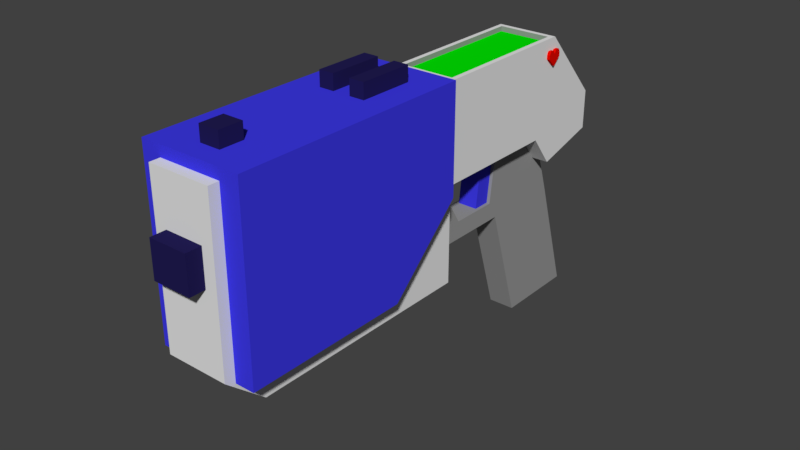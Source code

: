 # Source: gun.blend  (saved by Blender 2.77.0; exported with 4.5.12 LTS)
import bpy
from mathutils import Matrix  # noqa: F401  (used for matrix-valued properties, if any)

bpy.ops.wm.read_factory_settings(use_empty=True)
scene = bpy.context.scene
scene.name = 'Scene'

# ---- collections
col_collection_1 = bpy.data.collections.new('Collection 1'); scene.collection.children.link(col_collection_1)

# ---- materials (node trees are filled in below, after node groups)
mat_metal_001 = bpy.data.materials.new('Metal.001')
mat_metal_001.alpha_threshold = 0.0
mat_metal_001.use_transparent_shadow = False
mat_metal_001.diffuse_color = (0.04724, 0.04142, 0.8, 1.0)
mat_metal_001.roughness = 0.5
mat_metal_001.line_color = (0.0, 0.0, 0.0, 1.0)
mat_material = bpy.data.materials.new('Material')
mat_material.alpha_threshold = 0.0
mat_material.use_transparent_shadow = False
mat_material.roughness = 0.5
mat_material_002 = bpy.data.materials.new('Material.002')
mat_material_002.alpha_threshold = 0.0
mat_material_002.use_transparent_shadow = False
mat_material_002.diffuse_color = (0.3108, 0.3108, 0.3108, 1.0)
mat_material_002.roughness = 0.5
mat_material_001 = bpy.data.materials.new('Material.001')
mat_material_001.alpha_threshold = 0.0
mat_material_001.use_transparent_shadow = False
mat_material_001.diffuse_color = (0.01572, 0.01196, 0.08353, 1.0)
mat_material_001.roughness = 0.5
mat_material_004 = bpy.data.materials.new('Material.004')
mat_material_004.alpha_threshold = 0.0
mat_material_004.use_transparent_shadow = False
mat_material_004.diffuse_color = (0.8, 0.002806, 0.0, 1.0)
mat_material_004.roughness = 0.5
mat_material_003 = bpy.data.materials.new('Material.003')
mat_material_003.alpha_threshold = 0.0
mat_material_003.use_transparent_shadow = False
mat_material_003.diffuse_color = (0.0, 0.8, 0.0005016, 1.0)
mat_material_003.roughness = 0.5

# ---- material node trees

# ---- world
world_world = bpy.data.worlds.new('World'); scene.world = world_world
world_world.color = (0.05088, 0.05088, 0.05088)
world_world.use_sun_shadow = False
world_world.sun_shadow_jitter_overblur = 0.0
world_world.cycles.sampling_method = 'MANUAL'

# ---- meshes
me_cube_006 = bpy.data.meshes.new('Cube.006')
me_cube_006.from_pydata([(0.1778, -0.299, 0.2036), (0.1778, -0.299, 0.7863), (0.1778, 0.3278, 0.2036), (0.1778, 0.3278, 0.7863), (-1.243e-16, -0.299, 0.2036), (-1.243e-16, -0.299, 0.7863), (-1.243e-16, 0.3278, 0.2036), (-1.243e-16, 0.3278, 0.7863), (-1.243e-16, -0.04775, -0.06091), (0.1778, -0.04775, -0.06091), (0.1778, 0.3278, -0.06091), (-1.243e-16, 0.3278, -0.06091), (-1.243e-16, 0.2831, 0.7155), (-1.243e-16, 0.3806, 0.7155), (-1.243e-16, 0.2831, 0.6328), (-1.243e-16, 0.3806, 0.6328), (0.03583, 0.2831, 0.7155), (0.03583, 0.3806, 0.7155), (0.03583, 0.2831, 0.6328), (0.03583, 0.3806, 0.6328), (0.03053, 0.2831, 0.2316), (0.03053, 0.3806, 0.2316), (0.03053, 0.2831, 0.04026), (0.03053, 0.3806, 0.04026), (0.08269, 0.2831, 0.2316), (0.08269, 0.3806, 0.2316), (0.08269, 0.2831, 0.04026), (0.08269, 0.3806, 0.04026)], [], [(4, 0, 1, 5), (6, 7, 3, 2), (6, 2, 10, 11), (0, 2, 3, 1), (1, 3, 7, 5), (8, 11, 10, 9), (2, 0, 9, 10), (0, 4, 8, 9), (15, 19, 18, 14), (19, 17, 16, 18), (17, 13, 12, 16), (12, 14, 18, 16), (17, 19, 15, 13), (23, 27, 26, 22), (27, 25, 24, 26), (25, 21, 20, 24), (20, 22, 26, 24), (25, 27, 23, 21), (20, 21, 23, 22)])
me_cube_006.polygons.foreach_set('material_index', [0, 0, 0, 0, 0, 0, 0, 0, 3, 3, 3, 3, 3, 3, 3, 3, 3, 3, 3])
me_cube_006.materials.append(mat_metal_001)
me_cube_006.materials.append(mat_material)
me_cube_006.materials.append(mat_material_002)
me_cube_006.materials.append(mat_material_001)
me_cube_006.use_remesh_preserve_volume = False
me_cube_006.use_remesh_preserve_attributes = False
me_cube_006.use_mirror_vertex_groups = False
me_cube_006.update()
me_cube_003 = bpy.data.meshes.new('Cube.003')
me_cube_003.from_pydata([(0.0, -0.06423, 0.008995), (0.0, 0.06205, 0.008995), (0.0, -0.06423, -0.05475), (0.0, 0.06205, -0.05475), (0.06746, -0.06423, 0.008995), (0.06746, 0.06205, 0.008995), (0.06746, -0.06423, -0.05475), (0.06746, 0.06205, -0.05475)], [], [(3, 7, 6, 2), (7, 5, 4, 6), (5, 1, 0, 4), (0, 2, 6, 4), (5, 7, 3, 1)])
me_cube_003.materials.append(mat_material_001)
me_cube_003.use_remesh_preserve_volume = False
me_cube_003.use_remesh_preserve_attributes = False
me_cube_003.use_mirror_vertex_groups = False
me_cube_003.update()
me_cube_005 = bpy.data.meshes.new('Cube.005')
me_cube_005.from_pydata([(-0.00616, -0.02697, -0.0008369), (-0.00616, 0.0009185, -0.03034), (-0.00616, 0.0005775, -0.0008369), (-0.00616, 0.01531, -0.03017), (-0.00616, 0.01496, -0.0008369), (-0.00616, 0.02783, -0.02452), (-0.00616, 0.02764, -0.007995), (0.00616, -0.02697, -0.0008369), (0.00616, 0.0009184, -0.03034), (0.00616, 0.0005775, -0.0008369), (0.00616, 0.01496, -0.0008369), (0.00616, 0.01531, -0.03017), (0.00616, 0.02764, -0.007995), (0.00616, 0.02783, -0.02452), (-0.00616, 0.0009185, 0.02866), (-0.00616, 0.01531, 0.0285), (-0.00616, 0.02783, 0.02285), (-0.00616, 0.02764, 0.006321), (0.00616, 0.0009184, 0.02866), (0.00616, 0.01531, 0.0285), (0.00616, 0.02764, 0.006321), (0.00616, 0.02783, 0.02285)], [], [(1, 0, 2), (2, 4, 3, 1), (4, 6, 5, 3), (8, 9, 7), (9, 8, 11, 10), (10, 11, 13, 12), (3, 5, 13, 11), (5, 6, 12, 13), (0, 1, 8, 7), (6, 4, 10, 12), (1, 3, 11, 8), (14, 2, 0), (2, 14, 15, 4), (4, 15, 16, 17), (18, 7, 9), (9, 10, 19, 18), (10, 20, 21, 19), (15, 19, 21, 16), (16, 21, 20, 17), (0, 7, 18, 14), (17, 20, 10, 4), (14, 18, 19, 15)])
me_cube_005.materials.append(mat_material_004)
me_cube_005.use_remesh_preserve_volume = False
me_cube_005.use_remesh_preserve_attributes = False
me_cube_005.use_mirror_vertex_groups = False
me_cube_005.update()
me_cube_001 = bpy.data.meshes.new('Cube.001')
me_cube_001.from_pydata([(0.09479, 0.04958, 0.0009115), (0.09479, 0.001211, 0.0009115), (0.09479, 0.04958, 0.5218), (0.09479, 0.001211, 0.5218), (0.0, 0.04958, 0.0009115), (0.0, 0.001211, 0.0009115), (0.0, 0.04958, 0.5218), (0.0, 0.001211, 0.5218)], [], [(0, 2, 3, 1), (4, 0, 1, 5), (2, 0, 4, 6), (7, 5, 1, 3), (2, 6, 7, 3)])
me_cube_001.materials.append(mat_material_003)
me_cube_001.use_remesh_preserve_volume = False
me_cube_001.use_remesh_preserve_attributes = False
me_cube_001.use_mirror_vertex_groups = False
me_cube_001.update()
me_cube = bpy.data.meshes.new('Cube')
me_cube.from_pydata([(-1.054e-16, -0.4015, 0.6835), (-1.054e-16, 0.2904, 0.6835), (-1.243e-16, -0.1631, -0.6934), (-1.243e-16, 0.2904, -0.6934), (0.1096, -0.4015, 0.6835), (0.1096, 0.2904, 0.6835), (0.1096, -0.1631, -0.6934), (0.1096, 0.2904, -0.6934), (-1.321e-16, -0.2813, 0.8235), (-1.054e-16, 0.2904, 0.8235), (0.1096, 0.2904, 0.8235), (0.1096, -0.2813, 0.8235), (-1.243e-16, 0.03717, -0.921), (-1.243e-16, -0.1037, -0.921), (0.1096, 0.03717, -0.921), (0.1096, -0.1037, -0.921), (-1.243e-16, 0.2904, -0.1357), (-1.243e-16, -0.4015, -0.1357), (0.1096, 0.2904, -0.1357), (0.1096, -0.4015, -0.1357), (-1.054e-16, -0.05555, 0.6835), (0.1096, -0.05555, -0.6118), (0.1096, -0.05555, 0.6835), (-1.188e-16, 0.004545, 0.8235), (0.1096, 0.004545, 0.8235), (-1.243e-16, -0.05555, -0.921), (0.1096, -0.05555, -0.921), (0.1096, -0.05555, -0.1357), (-1.243e-16, -0.05555, -0.1357), (-1.243e-16, -0.05555, -0.6118), (0.0479, 0.02495, -0.674), (0.0479, 0.02495, 0.153), (-1.243e-16, 0.02495, 0.153), (-1.243e-16, 0.02495, -0.674), (0.0479, -0.3154, -0.1335), (-1.243e-16, -0.3154, -0.1335), (0.0479, -0.3154, -0.7879), (-1.243e-16, -0.3154, -0.7879), (0.0479, 0.02495, -0.5398), (-1.243e-16, 0.02495, -0.5398), (0.0479, -0.3154, -0.4782), (-1.243e-16, -0.3154, -0.4782), (0.0479, -0.7465, -0.6137), (0.0479, -0.7465, -0.9233), (-1.243e-16, -0.7465, -0.9233), (-1.243e-16, -0.7465, -0.6137), (0.0479, -0.04023, -0.1389), (0.0479, -0.2503, -0.2669), (0.0479, -0.04023, -0.469), (0.0479, -0.2503, -0.4415), (-1.243e-16, -0.04023, -0.1389), (-1.243e-16, -0.2503, -0.2669), (-1.243e-16, -0.04023, -0.469), (-1.243e-16, -0.2503, -0.4415), (0.03583, -0.0577, -0.4871), (0.03583, -0.2858, -0.4587), (0.03583, -0.03763, -0.4057), (0.03583, -0.2657, -0.3773), (-1.243e-16, -0.0577, -0.4871), (-1.243e-16, -0.2858, -0.4587), (-1.243e-16, -0.03763, -0.4057), (-1.243e-16, -0.2657, -0.3773), (0.0, 0.2904, -0.1537), (0.0, 0.2904, -0.6755), (0.09294, 0.2904, -0.6755), (0.09294, 0.2904, -0.1537), (0.0, 0.248, -0.1537), (0.0, 0.248, -0.6755), (0.09294, 0.248, -0.6755), (0.09294, 0.248, -0.1537), (0.0, 0.2784, -0.7034), (0.09332, 0.2784, -0.7034), (0.0, 0.1889, -0.7839), (0.09332, 0.1889, -0.7839), (0.0, 0.273, -0.6973), (0.09332, 0.273, -0.6973), (0.0, 0.1835, -0.7779), (0.09332, 0.1835, -0.7779)], [], [(21, 6, 15, 26), (27, 22, 4, 19), (22, 5, 10, 24), (7, 3, 63, 64), (24, 23, 8, 11), (20, 0, 8, 23), (0, 4, 11, 8), (5, 1, 9, 10), (25, 26, 15, 13), (6, 2, 13, 15), (3, 7, 71, 70), (5, 18, 16, 1), (0, 17, 19, 4), (7, 18, 27, 21), (12, 14, 26, 25), (1, 20, 23, 9), (10, 9, 23, 24), (4, 22, 24, 11), (18, 5, 22, 27), (7, 21, 26, 14), (28, 27, 19, 17), (21, 27, 28, 29), (38, 39, 32, 31), (40, 34, 35, 41), (33, 30, 36, 37), (40, 38, 48, 49), (31, 32, 35, 34), (30, 38, 40, 36), (36, 40, 42, 43), (30, 33, 39, 38), (43, 42, 45, 44), (37, 36, 43, 44), (40, 41, 45, 42), (49, 48, 52, 53), (34, 40, 49, 47), (38, 31, 46, 48), (31, 34, 47, 46), (48, 46, 50, 52), (47, 49, 53, 51), (46, 47, 51, 50), (54, 56, 57, 55), (58, 54, 55, 59), (56, 54, 58, 60), (61, 59, 55, 57), (56, 60, 61, 57), (21, 29, 2, 6), (65, 64, 68, 69), (16, 18, 65, 62), (18, 7, 64, 65), (69, 68, 67, 66), (62, 65, 69, 66), (64, 63, 67, 68), (71, 73, 77, 75), (7, 14, 73, 71), (14, 12, 72, 73), (74, 75, 77, 76), (70, 71, 75, 74), (73, 72, 76, 77)])
me_cube.polygons.foreach_set('material_index', [1, 1, 1, 1, 1, 0, 1, 1, 1, 1, 1, 1, 1, 1, 1, 0, 1, 1, 1, 1, 1, 1, 2, 2, 2, 2, 2, 2, 2, 2, 2, 2, 2, 2, 2, 2, 2, 2, 2, 2, 0, 0, 0, 0, 0, 1, 2, 1, 1, 2, 2, 2, 2, 1, 1, 2, 2, 1])
me_cube.materials.append(mat_metal_001)
me_cube.materials.append(mat_material)
me_cube.materials.append(mat_material_002)
me_cube.materials.append(mat_material_001)
me_cube.use_remesh_preserve_volume = False
me_cube.use_remesh_preserve_attributes = False
me_cube.use_mirror_vertex_groups = False
me_cube.update()

# ---- objects
ob_slide = bpy.data.objects.new('Slide', me_cube_006)
ob_muzzle = bpy.data.objects.new('Muzzle', me_cube_003)
ob_heart = bpy.data.objects.new('Heart', me_cube_005)
ob_charge = bpy.data.objects.new('Charge', me_cube_001)
ob_body = bpy.data.objects.new('Body', me_cube)

# ---- transforms, parenting, visibility, modifiers, constraints
ob_slide.location = (0.0, 0.0, 0.0)
ob_slide.rotation_euler = (1.571, 2.22e-16, 2.22e-16)
ob_slide.lock_rotations_4d = False
ob_slide.empty_display_type = 'ARROWS'
ob_slide.lineart.crease_threshold = 0.0
_m = ob_slide.modifiers.new('Mirror', 'MIRROR')
_m.use_clip = True
ob_muzzle.location = (0.0, -0.8689, 0.05282)
ob_muzzle.rotation_euler = (1.571, 2.22e-16, 2.22e-16)
ob_muzzle.lock_rotations_4d = False
ob_muzzle.empty_display_type = 'ARROWS'
ob_muzzle.lineart.crease_threshold = 0.0
_m = ob_muzzle.modifiers.new('Mirror', 'MIRROR')
_m.use_clip = True
ob_heart.location = (0.1147, 0.6794, 0.2211)
ob_heart.rotation_euler = (1.571, 2.22e-16, 2.22e-16)
ob_heart.lineart.crease_threshold = 0.0
_m = ob_heart.modifiers.new('Mirror', 'MIRROR')
_m.use_axis = (False, False, False)
_m.use_clip = True
ob_charge.location = (5.571e-17, 0.6745, 0.2235)
ob_charge.rotation_euler = (1.571, 2.22e-16, 2.22e-16)
ob_charge.lock_rotations_4d = False
ob_charge.empty_display_type = 'ARROWS'
ob_charge.lineart.crease_threshold = 0.0
_m = ob_charge.modifiers.new('Mirror', 'MIRROR')
_m.use_clip = True
ob_body.location = (0.0, 0.0, 0.0)
ob_body.rotation_euler = (1.571, 2.22e-16, 2.22e-16)
ob_body.lock_rotations_4d = False
ob_body.empty_display_type = 'ARROWS'
ob_body.lineart.crease_threshold = 0.0
_m = ob_body.modifiers.new('Mirror', 'MIRROR')
_m.use_clip = True

# ---- collection membership
col_collection_1.objects.link(ob_slide)
col_collection_1.objects.link(ob_muzzle)
col_collection_1.objects.link(ob_heart)
col_collection_1.objects.link(ob_charge)
col_collection_1.objects.link(ob_body)

# ---- scene / render settings (as saved in the file)
scene.frame_start = 1; scene.frame_end = 250; scene.frame_set(1)
scene.render.engine = 'BLENDER_EEVEE_NEXT'
scene.render.resolution_percentage = 50
scene.render.dither_intensity = 0.0
scene.cycles.use_denoising = False
scene.cycles.samples = 128
scene.cycles.sampling_pattern = 'TABULATED_SOBOL'
scene.cycles.light_sampling_threshold = 0.0
scene.cycles.use_adaptive_sampling = False
scene.cycles.use_light_tree = False
scene.cycles.blur_glossy = 0.0
scene.cycles.sample_clamp_indirect = 0.0
scene.view_settings.view_transform = 'Standard'
bpy.context.view_layer.update()

# ---- added for rendering (the .blend has no active camera and no usable light): camera, sun
cam_auto = bpy.data.cameras.new('AutoCamera')
cam_auto.lens = 50.0
cam_auto.sensor_width = 36.0
cam_auto.clip_end = 1000.0
ob_auto_camera = bpy.data.objects.new('AutoCamera', cam_auto)
scene.collection.objects.link(ob_auto_camera)
ob_auto_camera.location = (1.99321, -2.36913, 1.41163)
ob_auto_camera.rotation_euler = (1.09748, -7.21219e-08, 0.694738)
scene.camera = ob_auto_camera
light_auto_sun = bpy.data.lights.new('AutoSun', 'SUN')
light_auto_sun.energy = 3.0
light_auto_sun.angle = 0.0523599
ob_auto_sun = bpy.data.objects.new('AutoSun', light_auto_sun)
scene.collection.objects.link(ob_auto_sun)
ob_auto_sun.rotation_euler = (0.872665, 0.174533, 0.523599)
bpy.context.view_layer.update()
